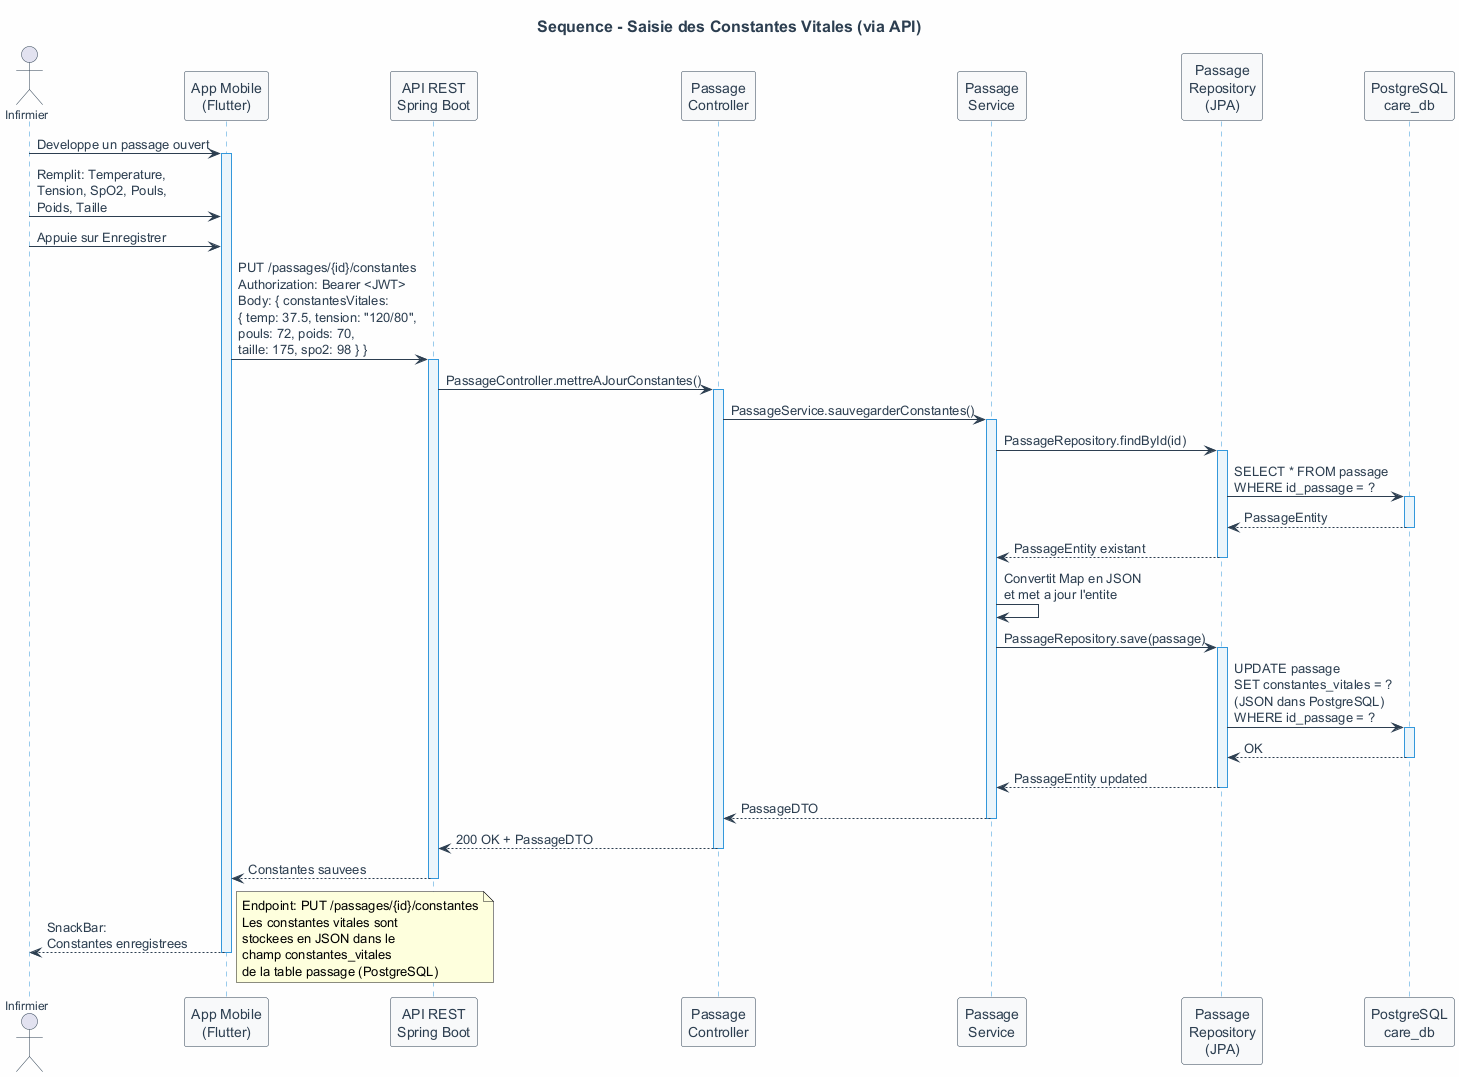

The diagram above was rendered by PlantUML. Its source (embedded in the PNG):
@startuml
skinparam backgroundColor #FEFEFE
skinparam sequence {
  ActorBorderColor #2C3E50
  ActorFontColor #2C3E50
  ActorFontSize 12
  LifeLineBorderColor #3498DB
  LifeLineBackgroundColor #EBF5FB
  ParticipantBorderColor #2C3E50
  ParticipantFontColor #2C3E50
  ParticipantBackgroundColor #F8F9FA
  ArrowColor #2C3E50
  ArrowFontColor #2C3E50
  DividerBackgroundColor #ECF0F1
}
skinparam title {
  FontSize 16
  FontStyle bold
  FontColor #2C3E50
}

title "Sequence - Saisie des Constantes Vitales (via API)"

actor "Infirmier" as infirmier
participant "App Mobile\n(Flutter)" as mobile
participant "API REST\nSpring Boot" as api
participant "Passage\nController" as controller
participant "Passage\nService" as service
participant "Passage\nRepository\n(JPA)" as repo
participant "PostgreSQL\ncare_db" as bdd

infirmier -> mobile : Developpe un passage ouvert
activate mobile

infirmier -> mobile : Remplit: Temperature,\nTension, SpO2, Pouls,\nPoids, Taille

infirmier -> mobile : Appuie sur Enregistrer

mobile -> api : PUT /passages/{id}/constantes\nAuthorization: Bearer <JWT>\nBody: { constantesVitales:\n{ temp: 37.5, tension: "120/80",\npouls: 72, poids: 70,\ntaille: 175, spo2: 98 } }
activate api

api -> controller : PassageController.mettreAJourConstantes()
activate controller

controller -> service : PassageService.sauvegarderConstantes()
activate service

service -> repo : PassageRepository.findById(id)
activate repo

repo -> bdd : SELECT * FROM passage\nWHERE id_passage = ?
activate bdd

bdd --> repo : PassageEntity
deactivate bdd

repo --> service : PassageEntity existant
deactivate repo

service -> service : Convertit Map en JSON\net met a jour l'entite

service -> repo : PassageRepository.save(passage)
activate repo

repo -> bdd : UPDATE passage\nSET constantes_vitales = ?\n(JSON dans PostgreSQL)\nWHERE id_passage = ?
activate bdd

bdd --> repo : OK
deactivate bdd

repo --> service : PassageEntity updated
deactivate repo

service --> controller : PassageDTO
deactivate service

controller --> api : 200 OK + PassageDTO
deactivate controller

api --> mobile : Constantes sauvees
deactivate api

mobile --> infirmier : SnackBar:\nConstantes enregistrees
deactivate mobile

note right
  Endpoint: PUT /passages/{id}/constantes
  Les constantes vitales sont
  stockees en JSON dans le
  champ constantes_vitales
  de la table passage (PostgreSQL)
endnote
@enduml